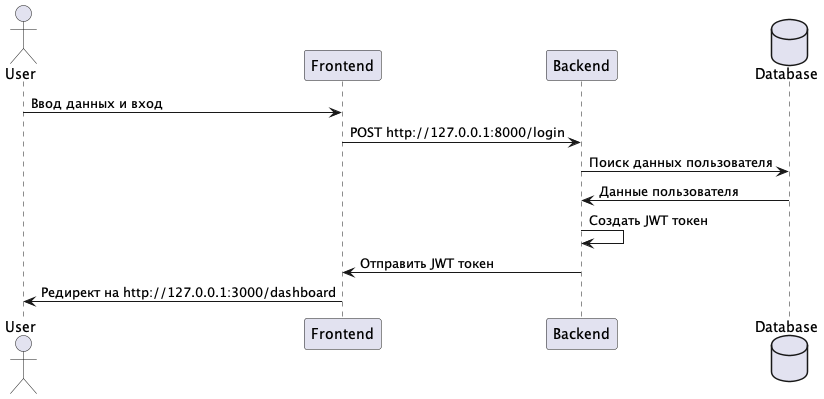

The diagram above was rendered by PlantUML. Its source (embedded in the PNG):
@startuml

actor User 
participant Frontend
participant Backend
database Database

User -> Frontend : Ввод данных и вход
Frontend -> Backend : POST http://127.0.0.1:8000/login
Backend -> Database : Поиск данных пользователя
Database -> Backend : Данные пользователя
Backend -> Backend : Создать JWT токен
Backend -> Frontend : Отправить JWT токен
Frontend -> User : Редирект на http://127.0.0.1:3000/dashboard

@enduml